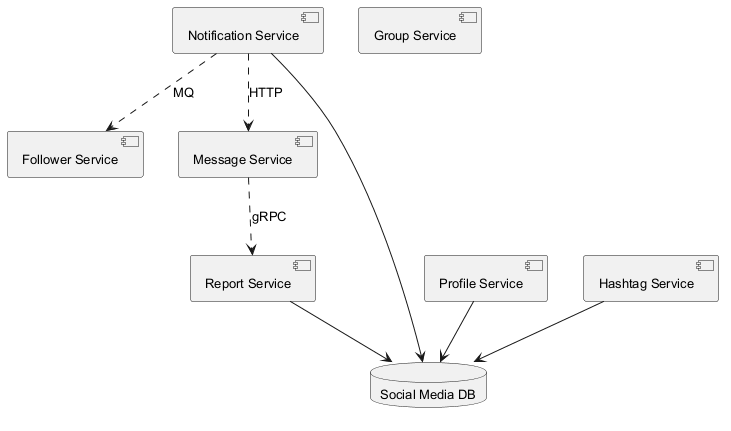

The diagram above was rendered by PlantUML. Its source (embedded in the PNG):
@startuml
skinparam monochrome true
skinparam defaultFontSize 13
component "Notification Service" as C_NotificationService
component "Follower Service" as C_FollowerService
component "Profile Service" as C_ProfileService
component "Group Service" as C_GroupService
component "Hashtag Service" as C_HashtagService
component "Message Service" as C_MessageService
component "Report Service" as C_ReportService
database "Social Media DB" as DB_social_media
C_NotificationService --> DB_social_media
C_ProfileService --> DB_social_media
C_HashtagService --> DB_social_media
C_ReportService --> DB_social_media
C_NotificationService ..> C_MessageService : HTTP
C_NotificationService ..> C_FollowerService : MQ
C_MessageService ..> C_ReportService : gRPC
@enduml